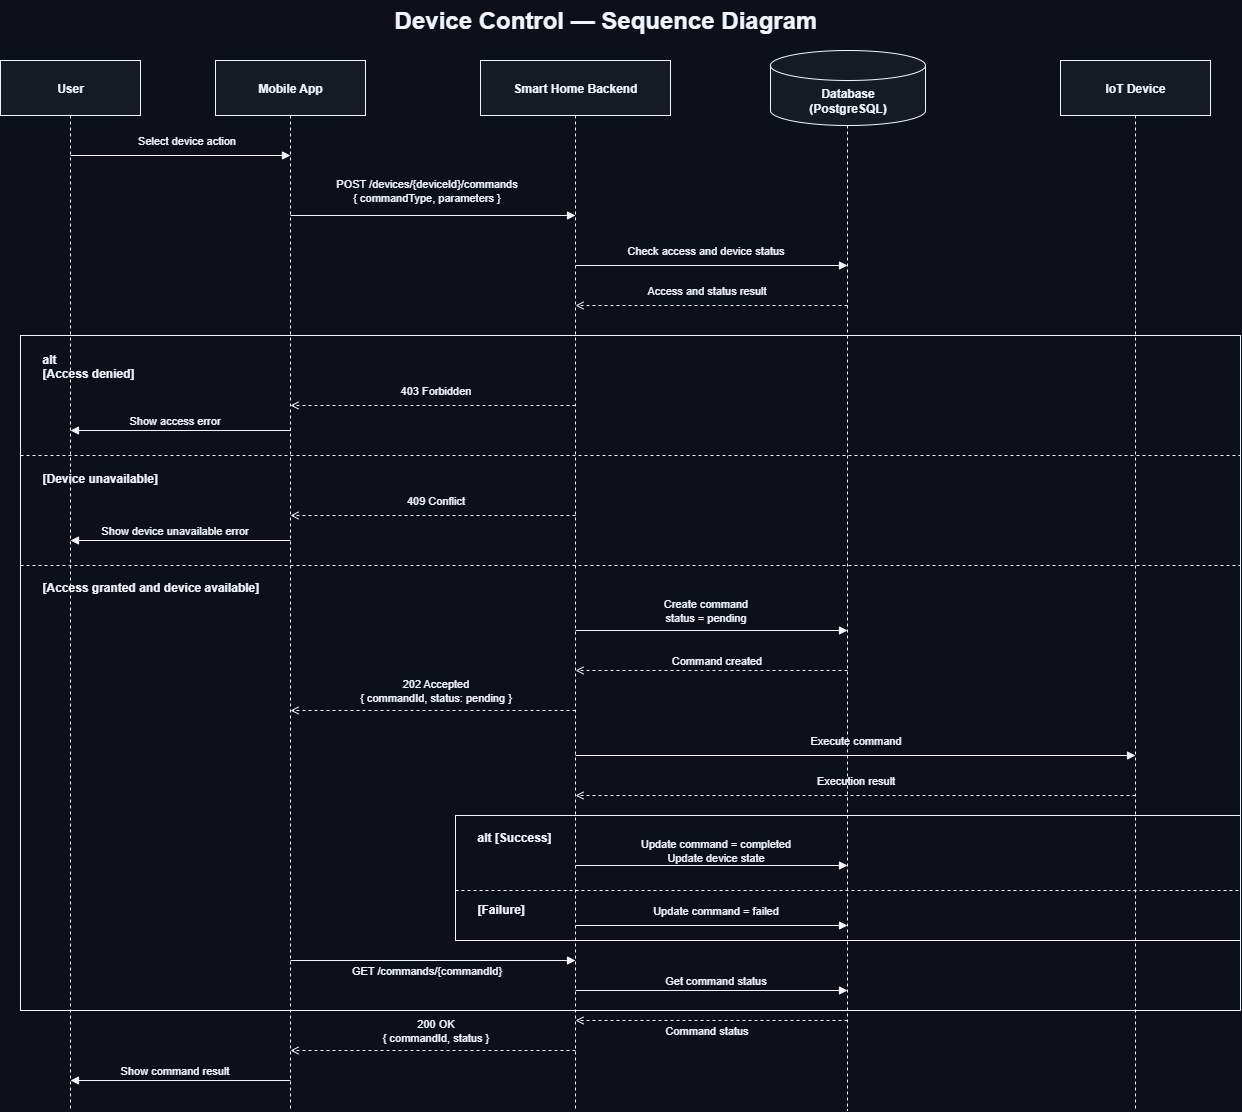

The diagram above was exported from draw.io. Its source (the exported page's mxGraphModel, read from the mxfile embedded in the PNG):
<mxGraphModel dx="2037" dy="1201" grid="1" gridSize="10" guides="1" tooltips="1" connect="1" arrows="1" fold="1" page="1" pageScale="1" pageWidth="1600" pageHeight="1150" background="#0d1117" math="0" shadow="0">
  <root>
    <mxCell id="0" />
    <mxCell id="1" parent="0" />
    <mxCell id="title" value="Device Control — Sequence Diagram" style="text;html=1;strokeColor=none;fillColor=none;align=center;verticalAlign=middle;fontSize=24;fontStyle=1;fontColor=#f0f6fc;labelBackgroundColor=none;labelBorderColor=none;" parent="1" vertex="1">
      <mxGeometry x="330" y="20" width="660" height="40" as="geometry" />
    </mxCell>
    <mxCell id="user" value="User" style="rounded=0;whiteSpace=wrap;html=1;fillColor=#161b22;strokeColor=#f0f6fc;fontColor=#f0f6fc;fontStyle=1;labelBackgroundColor=none;labelBorderColor=none;" parent="1" vertex="1">
      <mxGeometry x="55" y="80" width="140" height="55" as="geometry" />
    </mxCell>
    <mxCell id="app" value="Mobile App" style="rounded=0;whiteSpace=wrap;html=1;fillColor=#161b22;strokeColor=#f0f6fc;fontColor=#f0f6fc;fontStyle=1;labelBackgroundColor=none;labelBorderColor=none;" parent="1" vertex="1">
      <mxGeometry x="270" y="80" width="150" height="55" as="geometry" />
    </mxCell>
    <mxCell id="backend" value="Smart Home Backend" style="rounded=0;whiteSpace=wrap;html=1;fillColor=#161b22;strokeColor=#f0f6fc;fontColor=#f0f6fc;fontStyle=1;labelBackgroundColor=none;labelBorderColor=none;" parent="1" vertex="1">
      <mxGeometry x="535" y="80" width="190" height="55" as="geometry" />
    </mxCell>
    <mxCell id="db" value="Database&#10;(PostgreSQL)" style="shape=cylinder3;whiteSpace=wrap;html=1;boundedLbl=1;backgroundOutline=1;size=15;fillColor=#161b22;strokeColor=#f0f6fc;fontColor=#f0f6fc;fontStyle=1;labelBackgroundColor=none;labelBorderColor=none;" parent="1" vertex="1">
      <mxGeometry x="825" y="70" width="155" height="75" as="geometry" />
    </mxCell>
    <mxCell id="iot" value="IoT Device" style="rounded=0;whiteSpace=wrap;html=1;fillColor=#161b22;strokeColor=#f0f6fc;fontColor=#f0f6fc;fontStyle=1;labelBackgroundColor=none;labelBorderColor=none;" parent="1" vertex="1">
      <mxGeometry x="1115" y="80" width="150" height="55" as="geometry" />
    </mxCell>
    <mxCell id="userline" style="endArrow=none;dashed=1;html=1;strokeColor=#f0f6fc;fontColor=#f0f6fc;labelBackgroundColor=none;labelBorderColor=none;" parent="1" edge="1">
      <mxGeometry relative="1" as="geometry">
        <mxPoint x="125" y="135" as="sourcePoint" />
        <mxPoint x="125" y="1130" as="targetPoint" />
      </mxGeometry>
    </mxCell>
    <mxCell id="appline" style="endArrow=none;dashed=1;html=1;strokeColor=#f0f6fc;fontColor=#f0f6fc;labelBackgroundColor=none;labelBorderColor=none;" parent="1" edge="1">
      <mxGeometry relative="1" as="geometry">
        <mxPoint x="345" y="135" as="sourcePoint" />
        <mxPoint x="345" y="1130" as="targetPoint" />
      </mxGeometry>
    </mxCell>
    <mxCell id="backendline" style="endArrow=none;dashed=1;html=1;strokeColor=#f0f6fc;fontColor=#f0f6fc;labelBackgroundColor=none;labelBorderColor=none;" parent="1" edge="1">
      <mxGeometry relative="1" as="geometry">
        <mxPoint x="630" y="135" as="sourcePoint" />
        <mxPoint x="630" y="1130" as="targetPoint" />
      </mxGeometry>
    </mxCell>
    <mxCell id="dbline" style="endArrow=none;dashed=1;html=1;strokeColor=#f0f6fc;fontColor=#f0f6fc;labelBackgroundColor=none;labelBorderColor=none;" parent="1" edge="1">
      <mxGeometry relative="1" as="geometry">
        <mxPoint x="902" y="145" as="sourcePoint" />
        <mxPoint x="902" y="1130" as="targetPoint" />
      </mxGeometry>
    </mxCell>
    <mxCell id="iotline" style="endArrow=none;dashed=1;html=1;strokeColor=#f0f6fc;fontColor=#f0f6fc;labelBackgroundColor=none;labelBorderColor=none;" parent="1" edge="1">
      <mxGeometry relative="1" as="geometry">
        <mxPoint x="1190" y="135" as="sourcePoint" />
        <mxPoint x="1190" y="1130" as="targetPoint" />
      </mxGeometry>
    </mxCell>
    <mxCell id="m1" value="Select device action" style="edgeStyle=orthogonalEdgeStyle;rounded=0;html=1;endArrow=block;strokeColor=#f0f6fc;fontColor=#f0f6fc;labelBackgroundColor=none;labelBorderColor=none;" parent="1" edge="1">
      <mxGeometry x="0.0455" y="15" relative="1" as="geometry">
        <mxPoint x="125" y="175" as="sourcePoint" />
        <mxPoint x="345" y="175" as="targetPoint" />
        <mxPoint as="offset" />
      </mxGeometry>
    </mxCell>
    <mxCell id="m2" value="POST /devices/{deviceId}/commands&#10;{ commandType, parameters }" style="edgeStyle=orthogonalEdgeStyle;rounded=0;html=1;endArrow=block;strokeColor=#f0f6fc;fontColor=#f0f6fc;labelBackgroundColor=none;labelBorderColor=none;" parent="1" edge="1">
      <mxGeometry x="-0.0526" y="25" relative="1" as="geometry">
        <mxPoint x="345" y="235" as="sourcePoint" />
        <mxPoint x="630" y="235" as="targetPoint" />
        <mxPoint as="offset" />
      </mxGeometry>
    </mxCell>
    <mxCell id="m3" value="Check access and device status" style="edgeStyle=orthogonalEdgeStyle;rounded=0;html=1;endArrow=block;strokeColor=#f0f6fc;fontColor=#f0f6fc;labelBackgroundColor=none;labelBorderColor=none;" parent="1" edge="1">
      <mxGeometry x="-0.0441" y="15" relative="1" as="geometry">
        <mxPoint x="630" y="285" as="sourcePoint" />
        <mxPoint x="902" y="285" as="targetPoint" />
        <mxPoint as="offset" />
      </mxGeometry>
    </mxCell>
    <mxCell id="m4" value="Access and status result" style="edgeStyle=orthogonalEdgeStyle;rounded=0;html=1;endArrow=open;dashed=1;strokeColor=#f0f6fc;fontColor=#f0f6fc;labelBackgroundColor=none;labelBorderColor=none;" parent="1" edge="1">
      <mxGeometry x="0.0441" y="-15" relative="1" as="geometry">
        <mxPoint x="902" y="325" as="sourcePoint" />
        <mxPoint x="630" y="325" as="targetPoint" />
        <mxPoint as="offset" />
      </mxGeometry>
    </mxCell>
    <mxCell id="mainAlt" value="" style="rounded=0;whiteSpace=wrap;html=1;fillColor=none;strokeColor=#f0f6fc;fontColor=#f0f6fc;labelBackgroundColor=none;labelBorderColor=none;" parent="1" vertex="1">
      <mxGeometry x="75" y="355" width="1220" height="675" as="geometry" />
    </mxCell>
    <mxCell id="mainAltLabel" value="alt&#10;[Access denied]" style="text;html=1;strokeColor=none;fillColor=none;align=left;verticalAlign=top;fontColor=#f0f6fc;fontStyle=1;labelBackgroundColor=none;labelBorderColor=none;" parent="1" vertex="1">
      <mxGeometry x="95" y="365" width="220" height="45" as="geometry" />
    </mxCell>
    <mxCell id="forbidden" value="403 Forbidden" style="edgeStyle=orthogonalEdgeStyle;html=1;endArrow=open;dashed=1;strokeColor=#f0f6fc;fontColor=#f0f6fc;labelBackgroundColor=none;labelBorderColor=none;" parent="1" edge="1">
      <mxGeometry x="-0.0175" y="-15" relative="1" as="geometry">
        <mxPoint x="630" y="425" as="sourcePoint" />
        <mxPoint x="345" y="425" as="targetPoint" />
        <mxPoint as="offset" />
      </mxGeometry>
    </mxCell>
    <mxCell id="showForbidden" value="Show access error" style="edgeStyle=orthogonalEdgeStyle;html=1;endArrow=block;strokeColor=#f0f6fc;fontColor=#f0f6fc;labelBackgroundColor=none;labelBorderColor=none;" parent="1" edge="1">
      <mxGeometry x="0.0455" y="-10" relative="1" as="geometry">
        <mxPoint x="345" y="450" as="sourcePoint" />
        <mxPoint x="125" y="450" as="targetPoint" />
        <mxPoint as="offset" />
      </mxGeometry>
    </mxCell>
    <mxCell id="sep1" style="endArrow=none;dashed=1;html=1;strokeColor=#f0f6fc;fontColor=#f0f6fc;labelBackgroundColor=none;labelBorderColor=none;" parent="1" edge="1">
      <mxGeometry relative="1" as="geometry">
        <mxPoint x="75" y="475" as="sourcePoint" />
        <mxPoint x="1295" y="475" as="targetPoint" />
      </mxGeometry>
    </mxCell>
    <mxCell id="unavailableLabel" value="[Device unavailable]" style="text;html=1;strokeColor=none;fillColor=none;align=left;verticalAlign=middle;fontColor=#f0f6fc;fontStyle=1;labelBackgroundColor=none;labelBorderColor=none;" parent="1" vertex="1">
      <mxGeometry x="95" y="483" width="220" height="30" as="geometry" />
    </mxCell>
    <mxCell id="conflict" value="409 Conflict" style="edgeStyle=orthogonalEdgeStyle;html=1;endArrow=open;dashed=1;strokeColor=#f0f6fc;fontColor=#f0f6fc;labelBackgroundColor=none;labelBorderColor=none;" parent="1" edge="1">
      <mxGeometry x="-0.0175" y="-15" relative="1" as="geometry">
        <mxPoint x="630" y="535" as="sourcePoint" />
        <mxPoint x="345" y="535" as="targetPoint" />
        <mxPoint as="offset" />
      </mxGeometry>
    </mxCell>
    <mxCell id="showConflict" value="Show device unavailable error" style="edgeStyle=orthogonalEdgeStyle;html=1;endArrow=block;strokeColor=#f0f6fc;fontColor=#f0f6fc;labelBackgroundColor=none;labelBorderColor=none;" parent="1" edge="1">
      <mxGeometry x="0.0455" y="-10" relative="1" as="geometry">
        <mxPoint x="345" y="560" as="sourcePoint" />
        <mxPoint x="125" y="560" as="targetPoint" />
        <mxPoint as="offset" />
      </mxGeometry>
    </mxCell>
    <mxCell id="sep2" style="endArrow=none;dashed=1;html=1;strokeColor=#f0f6fc;fontColor=#f0f6fc;labelBackgroundColor=none;labelBorderColor=none;" parent="1" edge="1">
      <mxGeometry relative="1" as="geometry">
        <mxPoint x="75" y="585" as="sourcePoint" />
        <mxPoint x="1295" y="585" as="targetPoint" />
      </mxGeometry>
    </mxCell>
    <mxCell id="availableLabel" value="[Access granted and device available]" style="text;html=1;strokeColor=none;fillColor=none;align=left;verticalAlign=middle;fontColor=#f0f6fc;fontStyle=1;labelBackgroundColor=none;labelBorderColor=none;" parent="1" vertex="1">
      <mxGeometry x="95" y="592" width="320" height="30" as="geometry" />
    </mxCell>
    <mxCell id="createCmd" value="Create command&#10;status = pending" style="edgeStyle=orthogonalEdgeStyle;html=1;endArrow=block;strokeColor=#f0f6fc;fontColor=#f0f6fc;labelBackgroundColor=none;labelBorderColor=none;" parent="1" edge="1">
      <mxGeometry x="-0.0441" y="20" relative="1" as="geometry">
        <mxPoint x="630" y="650" as="sourcePoint" />
        <mxPoint x="902" y="650" as="targetPoint" />
        <mxPoint as="offset" />
      </mxGeometry>
    </mxCell>
    <mxCell id="cmdCreated" value="Command created" style="edgeStyle=orthogonalEdgeStyle;html=1;endArrow=open;dashed=1;strokeColor=#f0f6fc;fontColor=#f0f6fc;labelBackgroundColor=none;labelBorderColor=none;" parent="1" edge="1">
      <mxGeometry x="-0.0294" y="-10" relative="1" as="geometry">
        <mxPoint x="902" y="690" as="sourcePoint" />
        <mxPoint x="630" y="690" as="targetPoint" />
        <mxPoint as="offset" />
      </mxGeometry>
    </mxCell>
    <mxCell id="accepted" value="202 Accepted&#10;{ commandId, status: pending }" style="edgeStyle=orthogonalEdgeStyle;html=1;endArrow=open;dashed=1;strokeColor=#f0f6fc;fontColor=#f0f6fc;labelBackgroundColor=none;labelBorderColor=none;" parent="1" edge="1">
      <mxGeometry x="-0.0175" y="-20" relative="1" as="geometry">
        <mxPoint x="630" y="730" as="sourcePoint" />
        <mxPoint x="345" y="730" as="targetPoint" />
        <mxPoint as="offset" />
      </mxGeometry>
    </mxCell>
    <mxCell id="execute" value="Execute command" style="edgeStyle=orthogonalEdgeStyle;html=1;endArrow=block;strokeColor=#f0f6fc;fontColor=#f0f6fc;labelBackgroundColor=none;labelBorderColor=none;" parent="1" edge="1">
      <mxGeometry y="15" relative="1" as="geometry">
        <mxPoint x="630" y="775" as="sourcePoint" />
        <mxPoint x="1190" y="775" as="targetPoint" />
        <mxPoint as="offset" />
      </mxGeometry>
    </mxCell>
    <mxCell id="executionResult" value="Execution result" style="edgeStyle=orthogonalEdgeStyle;html=1;endArrow=open;dashed=1;strokeColor=#f0f6fc;fontColor=#f0f6fc;labelBackgroundColor=none;labelBorderColor=none;" parent="1" edge="1">
      <mxGeometry y="-15" relative="1" as="geometry">
        <mxPoint x="1190" y="815" as="sourcePoint" />
        <mxPoint x="630" y="815" as="targetPoint" />
        <mxPoint as="offset" />
      </mxGeometry>
    </mxCell>
    <mxCell id="nestedAlt" value="" style="rounded=0;whiteSpace=wrap;html=1;fillColor=none;strokeColor=#f0f6fc;fontColor=#f0f6fc;labelBackgroundColor=none;labelBorderColor=none;" parent="1" vertex="1">
      <mxGeometry x="510" y="835" width="785" height="125" as="geometry" />
    </mxCell>
    <mxCell id="nestedAltLabel" value="alt [Success]" style="text;html=1;strokeColor=none;fillColor=none;align=left;verticalAlign=top;fontColor=#f0f6fc;fontStyle=1;labelBackgroundColor=none;labelBorderColor=none;" parent="1" vertex="1">
      <mxGeometry x="530" y="843" width="180" height="30" as="geometry" />
    </mxCell>
    <mxCell id="updateSuccess" value="Update command = completed&#10;Update device state" style="edgeStyle=orthogonalEdgeStyle;html=1;endArrow=block;strokeColor=#f0f6fc;fontColor=#f0f6fc;labelBackgroundColor=none;labelBorderColor=none;" parent="1" edge="1">
      <mxGeometry x="0.0294" y="15" relative="1" as="geometry">
        <mxPoint x="630" y="885" as="sourcePoint" />
        <mxPoint x="902" y="885" as="targetPoint" />
        <mxPoint as="offset" />
      </mxGeometry>
    </mxCell>
    <mxCell id="nestedSep" style="endArrow=none;dashed=1;html=1;strokeColor=#f0f6fc;fontColor=#f0f6fc;labelBackgroundColor=none;labelBorderColor=none;" parent="1" edge="1">
      <mxGeometry relative="1" as="geometry">
        <mxPoint x="510" y="910" as="sourcePoint" />
        <mxPoint x="1295" y="910" as="targetPoint" />
      </mxGeometry>
    </mxCell>
    <mxCell id="failureLabel" value="[Failure]" style="text;html=1;strokeColor=none;fillColor=none;align=left;verticalAlign=middle;fontColor=#f0f6fc;fontStyle=1;labelBackgroundColor=none;labelBorderColor=none;" parent="1" vertex="1">
      <mxGeometry x="530" y="916" width="120" height="25" as="geometry" />
    </mxCell>
    <mxCell id="updateFail" value="Update command = failed" style="edgeStyle=orthogonalEdgeStyle;html=1;endArrow=block;strokeColor=#f0f6fc;fontColor=#f0f6fc;labelBackgroundColor=none;labelBorderColor=none;" parent="1" edge="1">
      <mxGeometry x="0.0294" y="15" relative="1" as="geometry">
        <mxPoint x="630" y="945" as="sourcePoint" />
        <mxPoint x="902" y="945" as="targetPoint" />
        <mxPoint as="offset" />
      </mxGeometry>
    </mxCell>
    <mxCell id="poll1" value="GET /commands/{commandId}" style="edgeStyle=orthogonalEdgeStyle;html=1;endArrow=block;strokeColor=#f0f6fc;fontColor=#f0f6fc;labelBackgroundColor=none;labelBorderColor=none;" parent="1" edge="1">
      <mxGeometry x="-0.0526" y="-10" relative="1" as="geometry">
        <mxPoint x="345" y="980" as="sourcePoint" />
        <mxPoint x="630" y="980" as="targetPoint" />
        <mxPoint as="offset" />
      </mxGeometry>
    </mxCell>
    <mxCell id="poll2" value="Get command status" style="edgeStyle=orthogonalEdgeStyle;html=1;endArrow=block;strokeColor=#f0f6fc;fontColor=#f0f6fc;labelBackgroundColor=none;labelBorderColor=none;" parent="1" edge="1">
      <mxGeometry x="0.0294" y="10" relative="1" as="geometry">
        <mxPoint x="630" y="1010" as="sourcePoint" />
        <mxPoint x="902" y="1010" as="targetPoint" />
        <mxPoint as="offset" />
      </mxGeometry>
    </mxCell>
    <mxCell id="poll3" value="Command status" style="edgeStyle=orthogonalEdgeStyle;html=1;endArrow=open;dashed=1;strokeColor=#f0f6fc;fontColor=#f0f6fc;labelBackgroundColor=none;labelBorderColor=none;" parent="1" edge="1">
      <mxGeometry x="0.0441" y="10" relative="1" as="geometry">
        <mxPoint x="902" y="1040" as="sourcePoint" />
        <mxPoint x="630" y="1040" as="targetPoint" />
        <mxPoint as="offset" />
      </mxGeometry>
    </mxCell>
    <mxCell id="poll4" value="&lt;span&gt;200 OK&lt;br&gt;{ commandId, status }&lt;/span&gt;" style="edgeStyle=orthogonalEdgeStyle;html=1;endArrow=open;dashed=1;strokeColor=#f0f6fc;fontColor=#f0f6fc;labelBackgroundColor=none;labelBorderColor=none;" parent="1" edge="1">
      <mxGeometry x="-0.0175" y="-20" relative="1" as="geometry">
        <mxPoint x="630" y="1070" as="sourcePoint" />
        <mxPoint x="345" y="1070" as="targetPoint" />
        <mxPoint as="offset" />
      </mxGeometry>
    </mxCell>
    <mxCell id="poll5" value="Show command result" style="edgeStyle=orthogonalEdgeStyle;html=1;endArrow=block;strokeColor=#f0f6fc;fontColor=#f0f6fc;labelBackgroundColor=none;labelBorderColor=none;" parent="1" edge="1">
      <mxGeometry x="0.0455" y="-10" relative="1" as="geometry">
        <mxPoint x="345" y="1100" as="sourcePoint" />
        <mxPoint x="125" y="1100" as="targetPoint" />
        <mxPoint as="offset" />
      </mxGeometry>
    </mxCell>
  </root>
</mxGraphModel>